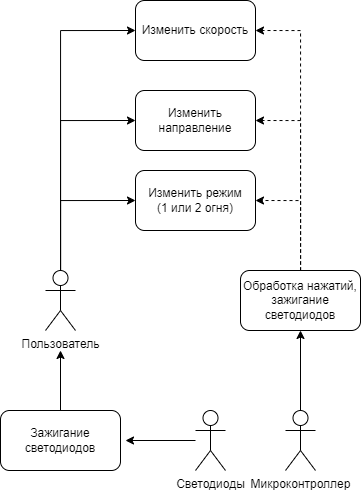

The diagram above was exported from draw.io. Its source (the exported page's mxGraphModel, read from the mxfile embedded in the PNG):
<mxGraphModel dx="1246" dy="1013" grid="1" gridSize="10" guides="1" tooltips="1" connect="1" arrows="1" fold="1" page="1" pageScale="1" pageWidth="827" pageHeight="1169" math="0" shadow="0">
  <root>
    <mxCell id="0" />
    <mxCell id="1" parent="0" />
    <mxCell id="oJQeWqFUKmTjfv_8MiEq-13" style="edgeStyle=orthogonalEdgeStyle;rounded=0;orthogonalLoop=1;jettySize=auto;html=1;entryX=0;entryY=0.5;entryDx=0;entryDy=0;endArrow=classic;endFill=1;" edge="1" parent="1" source="oJQeWqFUKmTjfv_8MiEq-1" target="oJQeWqFUKmTjfv_8MiEq-9">
      <mxGeometry relative="1" as="geometry">
        <Array as="points">
          <mxPoint x="45" y="380" />
        </Array>
      </mxGeometry>
    </mxCell>
    <mxCell id="oJQeWqFUKmTjfv_8MiEq-14" style="edgeStyle=orthogonalEdgeStyle;rounded=0;orthogonalLoop=1;jettySize=auto;html=1;entryX=0;entryY=0.5;entryDx=0;entryDy=0;endArrow=classic;endFill=1;" edge="1" parent="1" source="oJQeWqFUKmTjfv_8MiEq-1" target="oJQeWqFUKmTjfv_8MiEq-8">
      <mxGeometry relative="1" as="geometry">
        <Array as="points">
          <mxPoint x="45" y="300" />
        </Array>
      </mxGeometry>
    </mxCell>
    <mxCell id="oJQeWqFUKmTjfv_8MiEq-15" style="edgeStyle=orthogonalEdgeStyle;rounded=0;orthogonalLoop=1;jettySize=auto;html=1;entryX=0;entryY=0.5;entryDx=0;entryDy=0;endArrow=classic;endFill=1;" edge="1" parent="1" source="oJQeWqFUKmTjfv_8MiEq-1" target="oJQeWqFUKmTjfv_8MiEq-7">
      <mxGeometry relative="1" as="geometry">
        <Array as="points">
          <mxPoint x="45" y="210" />
        </Array>
      </mxGeometry>
    </mxCell>
    <mxCell id="oJQeWqFUKmTjfv_8MiEq-1" value="Пользователь&lt;br&gt;" style="shape=umlActor;verticalLabelPosition=bottom;verticalAlign=top;html=1;outlineConnect=0;" vertex="1" parent="1">
      <mxGeometry x="30" y="450" width="30" height="60" as="geometry" />
    </mxCell>
    <mxCell id="oJQeWqFUKmTjfv_8MiEq-10" style="edgeStyle=orthogonalEdgeStyle;rounded=0;orthogonalLoop=1;jettySize=auto;html=1;endArrow=classic;endFill=1;" edge="1" parent="1" source="oJQeWqFUKmTjfv_8MiEq-4">
      <mxGeometry relative="1" as="geometry">
        <mxPoint x="110" y="620" as="targetPoint" />
      </mxGeometry>
    </mxCell>
    <mxCell id="oJQeWqFUKmTjfv_8MiEq-4" value="Светодиоды" style="shape=umlActor;verticalLabelPosition=bottom;verticalAlign=top;html=1;outlineConnect=0;" vertex="1" parent="1">
      <mxGeometry x="180" y="590" width="30" height="60" as="geometry" />
    </mxCell>
    <mxCell id="oJQeWqFUKmTjfv_8MiEq-17" style="edgeStyle=orthogonalEdgeStyle;rounded=0;orthogonalLoop=1;jettySize=auto;html=1;entryX=0.5;entryY=1;entryDx=0;entryDy=0;endArrow=classic;endFill=1;" edge="1" parent="1" source="oJQeWqFUKmTjfv_8MiEq-5" target="oJQeWqFUKmTjfv_8MiEq-16">
      <mxGeometry relative="1" as="geometry" />
    </mxCell>
    <mxCell id="oJQeWqFUKmTjfv_8MiEq-5" value="Микроконтроллер" style="shape=umlActor;verticalLabelPosition=bottom;verticalAlign=top;html=1;outlineConnect=0;" vertex="1" parent="1">
      <mxGeometry x="270" y="590" width="30" height="60" as="geometry" />
    </mxCell>
    <mxCell id="oJQeWqFUKmTjfv_8MiEq-12" style="edgeStyle=orthogonalEdgeStyle;rounded=0;orthogonalLoop=1;jettySize=auto;html=1;exitX=0.5;exitY=0;exitDx=0;exitDy=0;endArrow=classic;endFill=1;" edge="1" parent="1" source="oJQeWqFUKmTjfv_8MiEq-6">
      <mxGeometry relative="1" as="geometry">
        <mxPoint x="45" y="530" as="targetPoint" />
      </mxGeometry>
    </mxCell>
    <mxCell id="oJQeWqFUKmTjfv_8MiEq-6" value="Зажигание светодиодов" style="rounded=1;whiteSpace=wrap;html=1;" vertex="1" parent="1">
      <mxGeometry x="-15" y="590" width="120" height="60" as="geometry" />
    </mxCell>
    <mxCell id="oJQeWqFUKmTjfv_8MiEq-7" value="Изменить скорость" style="rounded=1;whiteSpace=wrap;html=1;" vertex="1" parent="1">
      <mxGeometry x="120" y="180" width="120" height="60" as="geometry" />
    </mxCell>
    <mxCell id="oJQeWqFUKmTjfv_8MiEq-8" value="Изменить направление" style="rounded=1;whiteSpace=wrap;html=1;" vertex="1" parent="1">
      <mxGeometry x="120" y="270" width="120" height="60" as="geometry" />
    </mxCell>
    <mxCell id="oJQeWqFUKmTjfv_8MiEq-9" value="Изменить режим&lt;br&gt;(1 или 2 огня)" style="rounded=1;whiteSpace=wrap;html=1;" vertex="1" parent="1">
      <mxGeometry x="120" y="350" width="120" height="60" as="geometry" />
    </mxCell>
    <mxCell id="oJQeWqFUKmTjfv_8MiEq-18" style="edgeStyle=orthogonalEdgeStyle;rounded=0;orthogonalLoop=1;jettySize=auto;html=1;entryX=1;entryY=0.5;entryDx=0;entryDy=0;endArrow=classic;endFill=1;dashed=1;" edge="1" parent="1" source="oJQeWqFUKmTjfv_8MiEq-16" target="oJQeWqFUKmTjfv_8MiEq-9">
      <mxGeometry relative="1" as="geometry" />
    </mxCell>
    <mxCell id="oJQeWqFUKmTjfv_8MiEq-19" style="edgeStyle=orthogonalEdgeStyle;rounded=0;orthogonalLoop=1;jettySize=auto;html=1;entryX=1;entryY=0.5;entryDx=0;entryDy=0;dashed=1;endArrow=classic;endFill=1;" edge="1" parent="1" source="oJQeWqFUKmTjfv_8MiEq-16" target="oJQeWqFUKmTjfv_8MiEq-8">
      <mxGeometry relative="1" as="geometry" />
    </mxCell>
    <mxCell id="oJQeWqFUKmTjfv_8MiEq-20" style="edgeStyle=orthogonalEdgeStyle;rounded=0;orthogonalLoop=1;jettySize=auto;html=1;entryX=1;entryY=0.5;entryDx=0;entryDy=0;dashed=1;endArrow=classic;endFill=1;" edge="1" parent="1" source="oJQeWqFUKmTjfv_8MiEq-16" target="oJQeWqFUKmTjfv_8MiEq-7">
      <mxGeometry relative="1" as="geometry" />
    </mxCell>
    <mxCell id="oJQeWqFUKmTjfv_8MiEq-16" value="Обработка нажатий, зажигание светодиодов" style="rounded=1;whiteSpace=wrap;html=1;" vertex="1" parent="1">
      <mxGeometry x="225" y="450" width="120" height="60" as="geometry" />
    </mxCell>
  </root>
</mxGraphModel>